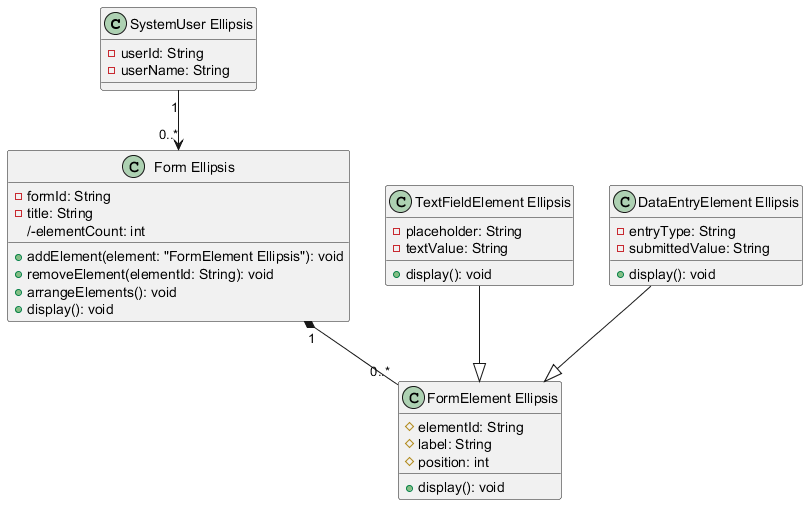

The diagram above was rendered by PlantUML. Its source (embedded in the PNG):
@startuml

class "SystemUser Ellipsis" {
    - userId: String
    - userName: String
}

class "Form Ellipsis" {
    - formId: String
    - title: String
    /-elementCount: int
    + addElement(element: "FormElement Ellipsis"): void
    + removeElement(elementId: String): void
    + arrangeElements(): void
    + display(): void
}

class "FormElement Ellipsis" {
    # elementId: String
    # label: String
    # position: int
    + display(): void
}

class "TextFieldElement Ellipsis" {
    - placeholder: String
    - textValue: String
    + display(): void
}

class "DataEntryElement Ellipsis" {
    - entryType: String
    - submittedValue: String
    + display(): void
}

"SystemUser Ellipsis" "1" --> "0..*" "Form Ellipsis"
"Form Ellipsis" "1" *-- "0..*" "FormElement Ellipsis"

"TextFieldElement Ellipsis" --|> "FormElement Ellipsis"
"DataEntryElement Ellipsis" --|> "FormElement Ellipsis"

@enduml